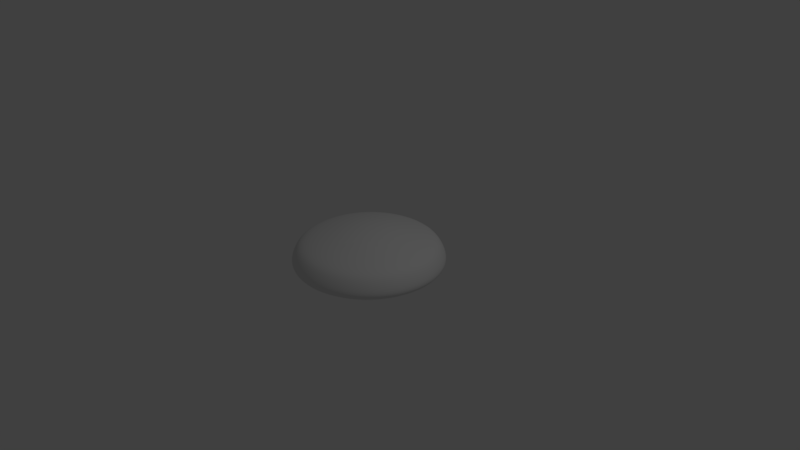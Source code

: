 # Source: ceiling_light.blend  (saved by Blender 2.79.0; exported with 4.5.12 LTS)
import bpy
from mathutils import Matrix  # noqa: F401  (used for matrix-valued properties, if any)

bpy.ops.wm.read_factory_settings(use_empty=True)
scene = bpy.context.scene
scene.name = 'Scene'

# ---- collections
col_collection_1 = bpy.data.collections.new('Collection 1'); scene.collection.children.link(col_collection_1)

# ---- materials (node trees are filled in below, after node groups)
mat_ceilinglight = bpy.data.materials.new('CeilingLight')
mat_ceilinglight.alpha_threshold = 0.0
mat_ceilinglight.use_transparent_shadow = False
mat_ceilinglight.roughness = 0.5

# ---- material node trees

# ---- world
world_world = bpy.data.worlds.new('World'); scene.world = world_world
world_world.color = (0.05088, 0.05088, 0.05088)
world_world.use_sun_shadow = False
world_world.sun_shadow_jitter_overblur = 0.0
world_world.cycles.sampling_method = 'MANUAL'

# ---- cameras
cam_camera = bpy.data.cameras.new('Camera')
cam_camera.clip_end = 100.0
cam_camera.lens = 35.0
cam_camera.sensor_width = 32.0
cam_camera.sensor_height = 18.0
cam_camera.ortho_scale = 7.314
cam_camera.dof.focus_distance = 0.0
cam_camera.dof.aperture_fstop = 128.0

# ---- lights
light_lamp = bpy.data.lights.new('Lamp', 'POINT')
light_lamp.transmission_factor = 0.0
light_lamp.cutoff_distance = 30.0
light_lamp.energy = 100.0
light_lamp.shadow_buffer_clip_start = 1.001
light_lamp.shadow_soft_size = 0.1
light_lamp.shadow_maximum_resolution = 0.006
light_lamp.use_absolute_resolution = True

# ---- meshes
me_circle = bpy.data.meshes.new('Circle')
me_circle.from_pydata([(0.0, 1.0, 0.0), (-0.1951, 0.9808, 0.0), (-0.3827, 0.9239, 0.0), (-0.5556, 0.8315, 0.0), (-0.7071, 0.7071, 0.0), (-0.8315, 0.5556, 0.0), (-0.9239, 0.3827, 0.0), (-0.9808, 0.1951, 0.0), (-1.0, 7.55e-08, 0.0), (-0.9808, -0.1951, 0.0), (-0.9239, -0.3827, 0.0), (-0.8315, -0.5556, 0.0), (-0.7071, -0.7071, 0.0), (-0.5556, -0.8315, 0.0), (-0.3827, -0.9239, 0.0), (-0.1951, -0.9808, 0.0), (3.258e-07, -1.0, 0.0), (0.1951, -0.9808, 0.0), (0.3827, -0.9239, 0.0), (0.5556, -0.8315, 0.0), (0.7071, -0.7071, 0.0), (0.8315, -0.5556, 0.0), (0.9239, -0.3827, 0.0), (0.9808, -0.1951, 0.0), (1.0, 9.656e-07, 0.0), (0.9808, 0.1951, 0.0), (0.9239, 0.3827, 0.0), (0.8315, 0.5556, 0.0), (0.7071, 0.7071, 0.0), (0.5556, 0.8315, 0.0), (0.3827, 0.9239, 0.0), (0.1951, 0.9808, 0.0), (0.0, 1.0, -0.1077), (-0.1951, 0.9808, -0.1077), (-0.3827, 0.9239, -0.1077), (-0.5556, 0.8315, -0.1077), (-0.7071, 0.7071, -0.1077), (-0.8315, 0.5556, -0.1077), (-0.9239, 0.3827, -0.1077), (-0.9808, 0.1951, -0.1077), (-1.0, 7.55e-08, -0.1077), (-0.9808, -0.1951, -0.1077), (-0.9239, -0.3827, -0.1077), (-0.8315, -0.5556, -0.1077), (-0.7071, -0.7071, -0.1077), (-0.5556, -0.8315, -0.1077), (-0.3827, -0.9239, -0.1077), (-0.1951, -0.9808, -0.1077), (3.258e-07, -1.0, -0.1077), (0.1951, -0.9808, -0.1077), (0.3827, -0.9239, -0.1077), (0.5556, -0.8315, -0.1077), (0.7071, -0.7071, -0.1077), (0.8315, -0.5556, -0.1077), (0.9239, -0.3827, -0.1077), (0.9808, -0.1951, -0.1077), (1.0, 9.656e-07, -0.1077), (0.9808, 0.1951, -0.1077), (0.9239, 0.3827, -0.1077), (0.8315, 0.5556, -0.1077), (0.7071, 0.7071, -0.1077), (0.5556, 0.8315, -0.1077), (0.3827, 0.9239, -0.1077), (0.1951, 0.9808, -0.1077), (-2.674e-08, 0.7793, -0.1989), (-0.152, 0.7643, -0.1989), (-0.2982, 0.72, -0.1989), (-0.4329, 0.6479, -0.1989), (-0.551, 0.551, -0.1989), (-0.6479, 0.4329, -0.1989), (-0.72, 0.2982, -0.1989), (-0.7643, 0.152, -0.1989), (-0.7793, 1.217e-07, -0.1989), (-0.7643, -0.152, -0.1989), (-0.72, -0.2982, -0.1989), (-0.6479, -0.4329, -0.1989), (-0.551, -0.551, -0.1989), (-0.4329, -0.6479, -0.1989), (-0.2982, -0.72, -0.1989), (-0.152, -0.7643, -0.1989), (2.272e-07, -0.7793, -0.1989), (0.152, -0.7643, -0.1989), (0.2982, -0.72, -0.1989), (0.4329, -0.6479, -0.1989), (0.551, -0.551, -0.1989), (0.6479, -0.4329, -0.1989), (0.72, -0.2982, -0.1989), (0.7643, -0.152, -0.1989), (0.7793, 8.154e-07, -0.1989), (0.7643, 0.152, -0.1989), (0.72, 0.2982, -0.1989), (0.6479, 0.4329, -0.1989), (0.551, 0.551, -0.1989), (0.4329, 0.6479, -0.1989), (0.2982, 0.72, -0.1989), (0.152, 0.7643, -0.1989), (-7.738e-09, 0.9355, 0.1333), (-0.1825, 0.9175, 0.1333), (-0.358, 0.8643, 0.1333), (-0.5197, 0.7778, 0.1333), (-0.6615, 0.6615, 0.1333), (-0.7778, 0.5197, 0.1333), (-0.8643, 0.358, 0.1333), (-0.9175, 0.1825, 0.1333), (-0.9355, 8.963e-08, 0.1333), (-0.9175, -0.1825, 0.1333), (-0.8643, -0.358, 0.1333), (-0.7778, -0.5197, 0.1333), (-0.6615, -0.6615, 0.1333), (-0.5197, -0.7778, 0.1333), (-0.358, -0.8643, 0.1333), (-0.1825, -0.9175, 0.1333), (2.971e-07, -0.9355, 0.1333), (0.1825, -0.9175, 0.1333), (0.358, -0.8643, 0.1333), (0.5197, -0.7778, 0.1333), (0.6615, -0.6615, 0.1333), (0.7778, -0.5197, 0.1333), (0.8643, -0.358, 0.1333), (0.9175, -0.1825, 0.1333), (0.9355, 9.223e-07, 0.1333), (0.9175, 0.1825, 0.1333), (0.8643, 0.358, 0.1333), (0.7778, 0.5197, 0.1333), (0.6615, 0.6615, 0.1333), (0.5197, 0.7778, 0.1333), (0.358, 0.8643, 0.1333), (0.1825, 0.9175, 0.1333), (-2.092e-08, 0.8254, 0.2268), (-0.161, 0.8095, 0.2268), (-0.3159, 0.7625, 0.2268), (-0.4585, 0.6863, 0.2268), (-0.5836, 0.5836, 0.2268), (-0.6863, 0.4585, 0.2268), (-0.7625, 0.3159, 0.2268), (-0.8095, 0.161, 0.2268), (-0.8254, 1.139e-07, 0.2268), (-0.8095, -0.161, 0.2268), (-0.7625, -0.3159, 0.2268), (-0.6863, -0.4585, 0.2268), (-0.5836, -0.5836, 0.2268), (-0.4585, -0.6863, 0.2268), (-0.3159, -0.7625, 0.2268), (-0.161, -0.8095, 0.2268), (2.48e-07, -0.8254, 0.2268), (0.161, -0.8095, 0.2268), (0.3159, -0.7625, 0.2268), (0.4585, -0.6863, 0.2268), (0.5836, -0.5836, 0.2268), (0.6863, -0.4585, 0.2268), (0.7625, -0.3159, 0.2268), (0.8095, -0.161, 0.2268), (0.8254, 8.486e-07, 0.2268), (0.8095, 0.161, 0.2268), (0.7625, 0.3159, 0.2268), (0.6863, 0.4585, 0.2268), (0.5836, 0.5836, 0.2268), (0.4585, 0.6863, 0.2268), (0.3159, 0.7625, 0.2268), (0.161, 0.8095, 0.2268), (-6.683e-08, 0.2398, 0.3702), (-0.04678, 0.2352, 0.3702), (-0.09175, 0.2215, 0.3702), (-0.1332, 0.1994, 0.3702), (-0.1695, 0.1695, 0.3702), (-0.1994, 0.1332, 0.3702), (-0.2215, 0.09175, 0.3702), (-0.2352, 0.04678, 0.3702), (-0.2398, 2.445e-07, 0.3702), (-0.2352, -0.04677, 0.3702), (-0.2215, -0.09175, 0.3702), (-0.1994, -0.1332, 0.3702), (-0.1695, -0.1695, 0.3702), (-0.1332, -0.1994, 0.3702), (-0.09175, -0.2215, 0.3702), (-0.04678, -0.2352, 0.3702), (1.13e-08, -0.2398, 0.3702), (0.04678, -0.2352, 0.3702), (0.09175, -0.2215, 0.3702), (0.1332, -0.1994, 0.3702), (0.1695, -0.1695, 0.3702), (0.1994, -0.1332, 0.3702), (0.2215, -0.09175, 0.3702), (0.2352, -0.04677, 0.3702), (0.2398, 4.58e-07, 0.3702), (0.2352, 0.04678, 0.3702), (0.2215, 0.09175, 0.3702), (0.1994, 0.1332, 0.3702), (0.1695, 0.1695, 0.3702), (0.1332, 0.1994, 0.3702), (0.09175, 0.2215, 0.3702), (0.04677, 0.2352, 0.3702)], [], [(5, 101, 100, 4), (58, 90, 91, 59), (4, 36, 37, 5), (31, 63, 32, 0), (18, 50, 51, 19), (5, 37, 38, 6), (19, 51, 52, 20), (6, 38, 39, 7), (20, 52, 53, 21), (7, 39, 40, 8), (21, 53, 54, 22), (8, 40, 41, 9), (22, 54, 55, 23), (9, 41, 42, 10), (23, 55, 56, 24), (10, 42, 43, 11), (24, 56, 57, 25), (11, 43, 44, 12), (25, 57, 58, 26), (12, 44, 45, 13), (26, 58, 59, 27), (13, 45, 46, 14), (0, 32, 33, 1), (27, 59, 60, 28), (14, 46, 47, 15), (1, 33, 34, 2), (28, 60, 61, 29), (15, 47, 48, 16), (2, 34, 35, 3), (29, 61, 62, 30), (16, 48, 49, 17), (3, 35, 36, 4), (30, 62, 63, 31), (17, 49, 50, 18), (65, 64, 95, 94, 93, 92, 91, 90, 89, 88, 87, 86, 85, 84, 83, 82, 81, 80, 79, 78, 77, 76, 75, 74, 73, 72, 71, 70, 69, 68, 67, 66), (45, 77, 78, 46), (32, 64, 65, 33), (59, 91, 92, 60), (46, 78, 79, 47), (33, 65, 66, 34), (60, 92, 93, 61), (47, 79, 80, 48), (34, 66, 67, 35), (61, 93, 94, 62), (48, 80, 81, 49), (35, 67, 68, 36), (62, 94, 95, 63), (49, 81, 82, 50), (36, 68, 69, 37), (63, 95, 64, 32), (50, 82, 83, 51), (37, 69, 70, 38), (51, 83, 84, 52), (38, 70, 71, 39), (52, 84, 85, 53), (39, 71, 72, 40), (53, 85, 86, 54), (40, 72, 73, 41), (54, 86, 87, 55), (41, 73, 74, 42), (55, 87, 88, 56), (42, 74, 75, 43), (56, 88, 89, 57), (43, 75, 76, 44), (57, 89, 90, 58), (44, 76, 77, 45), (102, 134, 133, 101), (0, 96, 127, 31), (19, 115, 114, 18), (6, 102, 101, 5), (20, 116, 115, 19), (7, 103, 102, 6), (21, 117, 116, 20), (8, 104, 103, 7), (22, 118, 117, 21), (9, 105, 104, 8), (23, 119, 118, 22), (10, 106, 105, 9), (24, 120, 119, 23), (11, 107, 106, 10), (25, 121, 120, 24), (12, 108, 107, 11), (26, 122, 121, 25), (13, 109, 108, 12), (27, 123, 122, 26), (14, 110, 109, 13), (1, 97, 96, 0), (28, 124, 123, 27), (15, 111, 110, 14), (2, 98, 97, 1), (29, 125, 124, 28), (16, 112, 111, 15), (3, 99, 98, 2), (30, 126, 125, 29), (17, 113, 112, 16), (4, 100, 99, 3), (31, 127, 126, 30), (18, 114, 113, 17), (137, 169, 168, 136), (116, 148, 147, 115), (103, 135, 134, 102), (117, 149, 148, 116), (104, 136, 135, 103), (118, 150, 149, 117), (105, 137, 136, 104), (119, 151, 150, 118), (106, 138, 137, 105), (120, 152, 151, 119), (107, 139, 138, 106), (121, 153, 152, 120), (108, 140, 139, 107), (122, 154, 153, 121), (109, 141, 140, 108), (123, 155, 154, 122), (110, 142, 141, 109), (97, 129, 128, 96), (124, 156, 155, 123), (111, 143, 142, 110), (98, 130, 129, 97), (125, 157, 156, 124), (112, 144, 143, 111), (99, 131, 130, 98), (126, 158, 157, 125), (113, 145, 144, 112), (100, 132, 131, 99), (127, 159, 158, 126), (114, 146, 145, 113), (101, 133, 132, 100), (96, 128, 159, 127), (115, 147, 146, 114), (161, 162, 163, 164, 165, 166, 167, 168, 169, 170, 171, 172, 173, 174, 175, 176, 177, 178, 179, 180, 181, 182, 183, 184, 185, 186, 187, 188, 189, 190, 191, 160), (151, 183, 182, 150), (138, 170, 169, 137), (152, 184, 183, 151), (139, 171, 170, 138), (153, 185, 184, 152), (140, 172, 171, 139), (154, 186, 185, 153), (141, 173, 172, 140), (155, 187, 186, 154), (142, 174, 173, 141), (129, 161, 160, 128), (156, 188, 187, 155), (143, 175, 174, 142), (130, 162, 161, 129), (157, 189, 188, 156), (144, 176, 175, 143), (131, 163, 162, 130), (158, 190, 189, 157), (145, 177, 176, 144), (132, 164, 163, 131), (159, 191, 190, 158), (146, 178, 177, 145), (133, 165, 164, 132), (128, 160, 191, 159), (147, 179, 178, 146), (134, 166, 165, 133), (148, 180, 179, 147), (135, 167, 166, 134), (149, 181, 180, 148), (136, 168, 167, 135), (150, 182, 181, 149)])
me_circle.polygons.foreach_set('use_smooth', [True] * 162)
me_circle.materials.append(mat_ceilinglight)
me_circle.use_remesh_preserve_volume = False
me_circle.use_remesh_preserve_attributes = False
me_circle.use_mirror_vertex_groups = False
me_circle.update()

# ---- objects
ob_circle = bpy.data.objects.new('Circle', me_circle)
ob_lamp = bpy.data.objects.new('Lamp', light_lamp)
ob_camera = bpy.data.objects.new('Camera', cam_camera)

# ---- transforms, parenting, visibility, modifiers, constraints
ob_circle.location = (0.0, 0.0, 0.0)
ob_circle.lineart.crease_threshold = 0.0
_m = ob_circle.modifiers.new('Subsurf', 'SUBSURF')
_m.uv_smooth = 'PRESERVE_CORNERS'
_m.quality = 2
_m.show_only_control_edges = False
ob_lamp.location = (4.076, 1.005, 5.904)
ob_lamp.rotation_euler = (0.6503, 0.05522, 1.866)
ob_lamp.lock_rotations_4d = False
ob_lamp.empty_display_type = 'ARROWS'
ob_lamp.color = (0.0, 0.0, 0.0, 0.0)
ob_lamp.lineart.crease_threshold = 0.0
ob_camera.location = (7.481, -6.508, 5.344)
ob_camera.rotation_euler = (1.109, 0.0, 0.8149)
ob_camera.lock_rotations_4d = False
ob_camera.empty_display_type = 'ARROWS'
ob_camera.color = (0.0, 0.0, 0.0, 0.0)
ob_camera.display_type = 'WIRE'
ob_camera.lineart.crease_threshold = 0.0

# ---- collection membership
col_collection_1.objects.link(ob_circle)
col_collection_1.objects.link(ob_lamp)
col_collection_1.objects.link(ob_camera)

# ---- scene / render settings (as saved in the file)
scene.camera = ob_camera
scene.frame_start = 1; scene.frame_end = 250; scene.frame_set(1)
scene.render.engine = 'BLENDER_EEVEE_NEXT'
scene.render.resolution_percentage = 50
scene.render.dither_intensity = 0.0
scene.cycles.use_denoising = False
scene.cycles.samples = 128
scene.cycles.sampling_pattern = 'TABULATED_SOBOL'
scene.cycles.use_adaptive_sampling = False
scene.cycles.use_light_tree = False
scene.cycles.blur_glossy = 0.0
scene.cycles.sample_clamp_indirect = 0.0
scene.view_settings.view_transform = 'Standard'
bpy.context.view_layer.update()
